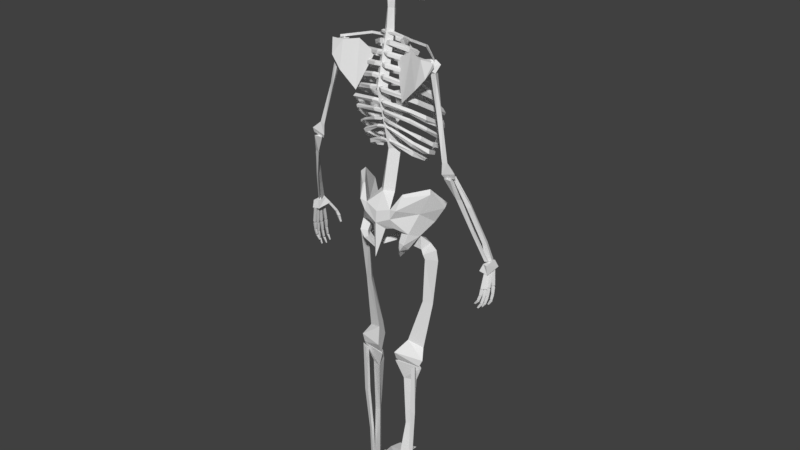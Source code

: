 # Source: SkeletonRide.blend  (saved by Blender 2.78.0; exported with 4.5.12 LTS)
import bpy
from mathutils import Matrix  # noqa: F401  (used for matrix-valued properties, if any)

bpy.ops.wm.read_factory_settings(use_empty=True)
scene = bpy.context.scene
scene.name = 'Scene'

# ---- collections
col_collection_1 = bpy.data.collections.new('Collection 1'); scene.collection.children.link(col_collection_1)

# ---- materials (node trees are filled in below, after node groups)
mat_skeleton = bpy.data.materials.new('Skeleton')
mat_skeleton.alpha_threshold = 0.0
mat_skeleton.use_transparent_shadow = False
mat_skeleton.roughness = 0.5
mat_skeleton.specular_intensity = 0.0
mat_hat = bpy.data.materials.new('Hat')
mat_hat.alpha_threshold = 0.0
mat_hat.use_transparent_shadow = False
mat_hat.diffuse_color = (0.3588, 0.125, 0.0294, 1.0)
mat_hat.roughness = 0.5
mat_hat.specular_intensity = 0.0

# ---- material node trees

# ---- world
world_world = bpy.data.worlds.new('World'); scene.world = world_world
world_world.color = (0.05088, 0.05088, 0.05088)
world_world.use_sun_shadow = False
world_world.sun_shadow_jitter_overblur = 0.0
world_world.cycles.sampling_method = 'MANUAL'

# ---- meshes
me_cube_002 = bpy.data.meshes.new('Cube.002')
me_cube_002.from_pydata([(-1.695e-07, -0.5203, 5.01), (-1.695e-07, -0.5203, 5.039), (1.955e-07, 0.4676, 5.01), (1.955e-07, 0.4676, 5.039), (0.4278, 0.2206, 4.948), (0.4278, 0.2206, 4.977), (0.4278, -0.2733, 4.948), (0.4278, -0.2733, 4.977), (0.1875, 0.1022, 5.001), (6.671e-08, 0.2047, 5.02), (0.1942, -0.1289, 4.999), (-7.539e-08, -0.2314, 5.017), (0.1451, 0.07047, 5.173), (4.601e-08, 0.1412, 5.231), (0.1518, -0.0971, 5.17), (-5.468e-08, -0.1678, 5.228), (6.931e-08, 0.2127, 4.992), (0.1748, 0.1052, 4.966), (0.1748, -0.1099, 4.966), (-7.085e-08, -0.2174, 4.992), (3.873e-08, 0.1189, 5.054), (0.1603, 0.03979, 5.034), (0.1603, -0.1184, 5.034), (-6.433e-08, -0.1974, 5.054), (0.003378, -0.2667, 4.572), (0.001323, -0.2685, 4.544), (0.004864, -0.2636, 4.572), (0.002663, -0.2602, 4.546), (0.02893, -0.2556, 4.571), (0.02717, -0.2546, 4.544), (0.02867, -0.2526, 4.575), (0.02361, -0.2498, 4.545), (0.032, -0.2521, 4.545), (0.0324, -0.2525, 4.572), (0.02843, -0.2493, 4.545), (0.03051, -0.2524, 4.575), (0.05528, -0.2305, 4.548), (0.05154, -0.2384, 4.572), (0.05367, -0.225, 4.548), (0.0508, -0.2325, 4.576), (0.07197, -0.2045, 4.55), (0.07333, -0.2056, 4.579), (0.07353, -0.2074, 4.55), (0.07324, -0.2083, 4.575), (0.0553, -0.2243, 4.548), (0.05246, -0.2295, 4.576), (0.06023, -0.2264, 4.546), (0.05973, -0.2291, 4.573), (0.07945, -0.1752, 4.555), (0.07915, -0.1756, 4.581), (0.08183, -0.1775, 4.555), (0.08267, -0.1787, 4.577), (0.06876, -0.2003, 4.551), (0.06887, -0.2026, 4.58), (0.07487, -0.1997, 4.551), (0.07455, -0.201, 4.577), (0.09007, -0.1477, 4.559), (0.08978, -0.1481, 4.585), (0.09169, -0.1509, 4.558), (0.09057, -0.1519, 4.58), (0.07938, -0.1728, 4.554), (0.08017, -0.1749, 4.581), (0.08455, -0.1715, 4.556), (0.08486, -0.1739, 4.578), (0.002514, -0.2804, 4.582), (0.0006268, -0.2882, 4.609), (0.003878, -0.2774, 4.583), (0.001857, -0.2798, 4.609), (0.02598, -0.27, 4.586), (0.02437, -0.2747, 4.612), (0.02574, -0.2661, 4.582), (0.02109, -0.2698, 4.612), (0.0288, -0.272, 4.611), (0.02917, -0.2666, 4.585), (0.02552, -0.2692, 4.612), (0.02743, -0.2658, 4.582), (0.05018, -0.2503, 4.613), (0.04674, -0.2529, 4.588), (0.0487, -0.2449, 4.614), (0.04606, -0.2463, 4.586), (0.0655, -0.2245, 4.617), (0.06675, -0.2194, 4.589), (0.06694, -0.2274, 4.617), (0.06667, -0.2227, 4.591), (0.0502, -0.2443, 4.615), (0.04758, -0.2432, 4.586), (0.05473, -0.2466, 4.616), (0.05426, -0.2435, 4.589), (0.07238, -0.1949, 4.619), (0.0721, -0.1896, 4.593), (0.07456, -0.1972, 4.618), (0.07533, -0.1935, 4.596), (0.06256, -0.2203, 4.617), (0.06266, -0.2161, 4.588), (0.06817, -0.2196, 4.617), (0.06787, -0.2153, 4.591), (0.08213, -0.1672, 4.621), (0.08186, -0.1619, 4.595), (0.08361, -0.1705, 4.621), (0.08258, -0.1667, 4.599), (0.07231, -0.1926, 4.619), (0.07303, -0.1888, 4.593), (0.07706, -0.191, 4.618), (0.07735, -0.1885, 4.596), (0.1449, -0.1011, 0.003004), (0.1648, -0.0832, 0.03873), (0.1551, 0.2471, -0.007803), (0.1373, 0.1704, 0.09769), (0.3086, -0.1019, 0.008486), (0.2066, -0.1066, 0.0388), (0.2475, 0.2273, -0.001544), (0.2195, 0.1576, 0.107), (0.1622, 0.2075, 0.1042), (0.2053, 0.1966, 0.1024), (0.187, 0.09168, -0.001768), (0.1672, 0.05934, 0.08359), (0.1508, 0.07666, 0.05311), (0.2113, 0.08731, 0.09762), (0.2493, 0.04719, 0.06357), (0.2473, 0.0839, 0.00662), (0.1406, 0.1195, -0.005378), (0.1116, 0.1526, 0.1002), (0.2346, 0.1498, 0.1197), (0.1853, 0.08655, 0.09536), (0.1263, 0.1532, 0.1851), (0.2144, 0.1369, 0.1871), (0.168, 0.07653, 0.1817), (0.1218, 0.1528, 0.06004), (0.1287, 0.1998, 0.05475), (0.1508, 0.2234, 0.05688), (0.2503, 0.1774, 0.05471), (0.2114, 0.244, 0.06361), (0.2495, 0.1211, 0.06203), (0.1414, -0.125, 0.03512), (0.2616, -0.1217, 0.09515), (0.134, 0.07653, 0.08085), (0.1846, 0.06196, 0.1764), (0.2852, -0.1093, 0.02897), (0.2446, 0.05193, 0.09193), (0.1389, -0.2461, 0.002588), (0.161, -0.2581, 0.0471), (0.1454, -0.1328, 0.01669), (0.1684, -0.16, 0.05962), (0.3205, -0.2315, -0.003842), (0.2955, -0.2461, 0.03779), (0.2992, -0.1068, 0.002059), (0.2545, -0.1367, 0.0834), (0.1428, -0.4437, -0.0127), (0.1628, -0.4061, 0.01547), (0.2995, -0.3693, -0.01009), (0.2865, -0.3729, 0.01181), (0.3189, 0.07272, 1.376), (0.07369, 0.1242, 1.384), (0.1897, -0.009829, 1.386), (0.2435, 0.04598, 1.206), (0.1398, 0.08858, 1.21), (0.1806, -0.02232, 1.213), (0.2255, 0.05007, 0.7177), (0.1494, 0.07286, 0.7244), (0.1886, 0.01353, 0.7223), (0.1945, 0.09832, 0.2762), (0.1073, 0.1297, 0.2792), (0.1641, 0.04808, 0.2799), (0.2119, 0.101, 0.1948), (0.1119, 0.1434, 0.1914), (0.1588, 0.06919, 0.1929), (0.2911, 0.1262, 1.411), (0.2687, 0.08081, 1.353), (0.2582, 0.134, 1.379), (0.288, 0.1168, 0.9155), (0.2469, 0.09459, 0.9119), (0.2453, 0.1274, 0.911), (0.2518, 0.09997, 0.4854), (0.2204, 0.0809, 0.4781), (0.2192, 0.1113, 0.4845), (0.2562, 0.08059, 0.1319), (0.2248, 0.05945, 0.1245), (0.2236, 0.09313, 0.1309), (0.1595, 0.007685, 2.578), (0.2937, -0.07343, 2.521), (0.2602, 0.01337, 2.486), (0.3283, -0.02707, 2.552), (0.1683, 0.02175, 2.498), (0.2589, 0.02149, 2.614), (0.2222, -0.08987, 2.545), (0.3988, -0.008327, 2.518), (0.2837, 0.02264, 2.447), (0.3247, -0.07029, 2.483), (0.4173, -0.009012, 2.425), (0.3024, 0.01926, 2.41), (0.3635, -0.05337, 2.42), (0.3652, -0.01453, 1.992), (0.282, 0.0157, 2.004), (0.3376, -0.06196, 1.992), (0.2947, 0.01577, 1.547), (0.1616, 0.05928, 1.595), (0.215, -0.05249, 1.582), (0.3372, 0.08186, 1.464), (0.08921, 0.1582, 1.486), (0.1819, -0.04048, 1.474), (0.3068, 0.09034, 1.399), (0.08459, 0.1241, 1.404), (0.1919, 0.03625, 1.405), (0.8561, -0.1041, 2.524), (0.8886, -0.0776, 2.572), (0.8623, 0.04016, 2.514), (0.886, 0.02293, 2.578), (0.9377, -0.1121, 2.516), (0.9196, -0.08437, 2.583), (0.9377, 0.0377, 2.5), (0.923, 0.0377, 2.578), (0.8286, -0.1613, 2.437), (0.8623, -0.1113, 2.519), (0.8241, -0.1329, 2.434), (0.8591, -0.08563, 2.514), (0.8515, -0.1445, 2.44), (0.8875, -0.1035, 2.51), (0.8284, -0.1621, 2.434), (0.8047, -0.1706, 2.391), (0.8104, -0.1424, 2.391), (0.8231, -0.1353, 2.431), (0.8364, -0.1544, 2.388), (0.8467, -0.1483, 2.423), (0.8072, -0.1692, 2.387), (0.7884, -0.1671, 2.332), (0.7926, -0.1507, 2.333), (0.8036, -0.1432, 2.385), (0.8172, -0.1588, 2.348), (0.8307, -0.1561, 2.377), (0.9073, -0.1047, 2.346), (0.9095, -0.08408, 2.514), (0.9028, -0.07633, 2.344), (0.9063, -0.05838, 2.509), (0.9303, -0.08793, 2.349), (0.9347, -0.07261, 2.508), (0.9044, -0.1043, 2.268), (0.9048, -0.1058, 2.339), (0.9004, -0.08232, 2.267), (0.9016, -0.07763, 2.338), (0.9218, -0.09129, 2.264), (0.93, -0.08939, 2.334), (0.8931, -0.1026, 2.208), (0.9022, -0.1037, 2.264), (0.8895, -0.0828, 2.208), (0.8997, -0.08144, 2.263), (0.9081, -0.09091, 2.202), (0.9221, -0.09074, 2.26), (0.8665, -0.09838, 2.153), (0.8889, -0.1037, 2.2), (0.8643, -0.08657, 2.153), (0.8863, -0.08196, 2.199), (0.8753, -0.0914, 2.149), (0.9088, -0.09177, 2.196), (0.9041, -0.04637, 2.351), (0.9095, -0.0479, 2.511), (0.8994, -0.018, 2.349), (0.9063, -0.0222, 2.506), (0.9272, -0.02959, 2.352), (0.9347, -0.03643, 2.505), (0.895, -0.0439, 2.264), (0.9011, -0.04746, 2.344), (0.8909, -0.02193, 2.263), (0.8978, -0.01929, 2.343), (0.912, -0.03091, 2.259), (0.9259, -0.03106, 2.337), (0.8796, -0.03976, 2.207), (0.8925, -0.04332, 2.26), (0.876, -0.01991, 2.208), (0.8899, -0.02106, 2.259), (0.8941, -0.02785, 2.2), (0.9121, -0.03036, 2.254), (0.8491, -0.03411, 2.155), (0.8748, -0.04061, 2.2), (0.847, -0.0223, 2.155), (0.8722, -0.01883, 2.199), (0.8577, -0.02702, 2.15), (0.8944, -0.02858, 2.194), (0.9047, -0.0008596, 2.358), (0.9095, -0.01691, 2.507), (0.9002, 0.02763, 2.358), (0.9063, 0.008796, 2.502), (0.9279, 0.01563, 2.361), (0.9347, -0.005432, 2.502), (0.8959, 0.006235, 2.281), (0.9016, -0.001339, 2.351), (0.892, 0.02818, 2.282), (0.8985, 0.02684, 2.353), (0.913, 0.01953, 2.276), (0.9265, 0.01543, 2.346), (0.8802, 0.01295, 2.222), (0.8934, 0.007179, 2.277), (0.8766, 0.03276, 2.224), (0.8909, 0.02945, 2.278), (0.8946, 0.02522, 2.216), (0.913, 0.02043, 2.272), (0.8495, 0.02187, 2.17), (0.8753, 0.01259, 2.214), (0.8473, 0.03366, 2.171), (0.8728, 0.03439, 2.215), (0.858, 0.02923, 2.165), (0.8949, 0.02482, 2.21), (0.9017, 0.03693, 2.374), (0.9095, 0.01632, 2.504), (0.8972, 0.06537, 2.376), (0.9063, 0.04202, 2.499), (0.9249, 0.05325, 2.377), (0.9347, 0.0278, 2.498), (0.8918, 0.04667, 2.315), (0.8985, 0.03685, 2.368), (0.8879, 0.0685, 2.318), (0.8954, 0.0649, 2.371), (0.9088, 0.06019, 2.311), (0.9233, 0.05391, 2.363), (0.8752, 0.05114, 2.269), (0.8892, 0.04785, 2.311), (0.8717, 0.07098, 2.271), (0.8868, 0.07002, 2.313), (0.8896, 0.06324, 2.262), (0.9088, 0.06134, 2.307), (0.8437, 0.0557, 2.224), (0.8702, 0.05059, 2.262), (0.8416, 0.06751, 2.225), (0.8677, 0.0724, 2.262), (0.8522, 0.06294, 2.219), (0.8898, 0.06271, 2.256), (0.7978, 0.07788, 3.076), (0.7031, 0.1631, 3.324), (0.7832, 0.1216, 3.064), (0.682, 0.1789, 3.316), (0.8811, -0.03152, 2.748), (0.8619, 0.01224, 2.741), (0.8135, 0.1039, 3.077), (0.7016, 0.1753, 3.316), (0.8936, -0.005538, 2.738), (0.9094, -0.08017, 2.583), (0.8804, -0.01433, 2.578), (0.9199, -0.04471, 2.587), (0.737, 0.1361, 3.131), (0.6795, 0.1736, 3.304), (0.7167, 0.1675, 3.133), (0.6271, 0.2142, 3.301), (0.82, 0.06908, 2.874), (0.8046, 0.0966, 2.869), (0.7587, 0.1559, 3.137), (0.6972, 0.2274, 3.306), (0.83, 0.08542, 2.868), (0.9013, -0.01974, 2.595), (0.8844, 0.007644, 2.592), (0.9058, -0.005251, 2.591), (0.4624, 0.0947, 4.075), (0.4086, 0.1018, 4.108), (0.4452, 0.1581, 4.073), (0.4454, 0.1939, 4.127), (0.502, 0.1095, 4.142), (0.4891, 0.1578, 4.081), (0.4166, 0.1035, 4.151), (0.4275, 0.1372, 4.17), (0.4521, 0.1035, 4.168), (0.5253, 0.1768, 3.758), (0.5418, 0.1486, 3.742), (0.5605, 0.1615, 3.767), (0.6034, 0.207, 3.417), (0.6276, 0.1723, 3.414), (0.648, 0.2011, 3.431), (0.6046, 0.2113, 3.325), (0.6612, 0.153, 3.36), (0.7273, 0.2135, 3.363), (0.6276, 0.1959, 3.292), (0.6772, 0.1445, 3.329), (0.7265, 0.1993, 3.319), (0.02924, -0.1003, 4.197), (0.02071, -0.07888, 4.184), (0.02071, -0.07888, 4.206), (0.2669, -0.03307, 4.206), (0.2664, -0.01161, 4.196), (0.2664, -0.01161, 4.217), (0.464, 0.1406, 4.185), (0.464, 0.1406, 4.164), (0.4493, 0.1191, 4.179), (0.2312, 0.2302, 3.811), (0.1111, 0.1373, 4.112), (0.3737, 0.2533, 3.949), (0.2547, 0.1516, 4.201), (0.4607, 0.2425, 4.051), (0.3826, 0.1995, 4.178), (0.4957, 0.1935, 4.172), (0.1327, 0.1259, 4.101), (0.2429, 0.2151, 3.834), (0.3564, 0.2237, 3.954), (0.2615, 0.1463, 4.176), (0.3642, 0.1711, 4.167), (0.4319, 0.217, 4.049), (0.4591, 0.1781, 4.166), (0.4084, 0.07898, 4.132), (0.3955, 0.1158, 4.085), (0.4115, 0.09904, 4.163), (0.4923, 0.1776, 4.136), (0.0534, 0.1, 4.3), (0.06157, 0.1189, 4.296), (0.05724, 0.1165, 4.278), (0.1025, 0.05401, 4.269), (0.1146, 0.06941, 4.262), (0.1064, 0.07595, 4.249), (0.09754, -0.01868, 4.233), (0.1144, -0.003364, 4.222), (0.1014, -0.001881, 4.2), (0.04388, -0.091, 4.168), (0.02472, -0.08787, 4.151), (0.02084, -0.08564, 4.191), (0.04829, 0.1303, 4.24), (0.0473, 0.1511, 4.243), (0.04967, 0.1538, 4.207), (0.1431, 0.05173, 4.197), (0.1728, 0.0648, 4.185), (0.1619, 0.07034, 4.154), (0.171, -0.0243, 4.154), (0.206, -0.01211, 4.146), (0.1897, -0.01093, 4.112), (0.05038, -0.1219, 4.079), (0.03674, -0.1303, 4.047), (0.03516, -0.1041, 4.111), (0.05355, 0.1619, 4.161), (0.04939, 0.184, 4.153), (0.05494, 0.1854, 4.128), (0.2326, 0.0719, 4.12), (0.2623, 0.08497, 4.108), (0.2515, 0.09051, 4.077), (0.2433, -0.05552, 4.054), (0.2782, -0.04333, 4.046), (0.2619, -0.04215, 4.012), (0.05749, -0.1818, 3.969), (0.04699, -0.1903, 3.938), (0.04541, -0.1641, 4.002), (0.05355, 0.1916, 4.078), (0.04737, 0.2123, 4.071), (0.05494, 0.2152, 4.046), (0.2957, 0.08405, 4.027), (0.3254, 0.09711, 4.015), (0.3146, 0.1027, 3.984), (0.2826, -0.04383, 3.963), (0.3115, -0.03165, 3.951), (0.3081, -0.03047, 3.906), (0.05367, -0.2199, 3.862), (0.0398, -0.2284, 3.83), (0.05017, -0.2022, 3.895), (0.05355, 0.2143, 3.994), (0.05655, 0.2398, 3.987), (0.05494, 0.2378, 3.962), (0.2957, 0.11, 3.923), (0.3254, 0.1231, 3.912), (0.3146, 0.1286, 3.88), (0.3256, -0.02317, 3.86), (0.3528, -0.01677, 3.819), (0.3462, -0.006825, 3.796), (0.04427, -0.2523, 3.777), (0.02799, -0.2608, 3.745), (0.02641, -0.2346, 3.809), (0.213, -0.1521, 3.852), (0.2008, -0.1533, 3.907), (0.2132, -0.166, 3.878), (0.2284, -0.1538, 3.739), (0.2177, -0.1535, 3.807), (0.2332, -0.1601, 3.774), (0.05714, 0.2661, 3.898), (0.05355, 0.2381, 3.904), (0.05494, 0.2616, 3.871), (0.3017, 0.1382, 3.834), (0.3273, 0.1495, 3.825), (0.318, 0.1542, 3.798), (0.3038, -0.1943, 3.655), (0.33, -0.1857, 3.634), (0.3212, -0.1849, 3.611), (0.04808, -0.2586, 3.713), (0.0308, -0.267, 3.704), (0.0312, -0.2409, 3.738), (0.1639, -0.2531, 3.652), (0.18, -0.2487, 3.686), (0.1727, -0.2594, 3.67), (0.3763, -0.01055, 3.698), (0.3839, -0.02259, 3.718), (0.2354, -0.2244, 3.672), (0.3581, -0.03196, 3.734), (0.2225, -0.2261, 3.629), (0.2317, -0.2317, 3.656), (0.1704, -0.3013, 3.583), (0.164, -0.2804, 3.594), (0.2394, -0.2596, 3.517), (0.1403, -0.293, 3.545), (0.1385, -0.2764, 3.518), (0.1685, -0.2758, 3.488), (0.03896, -0.2752, 3.686), (0.03684, -0.2602, 3.693), (0.02963, -0.2759, 3.681), (0.232, -0.2741, 3.547), (0.2359, -0.2755, 3.516), (0.2005, -0.2519, 3.412), (0.2162, -0.2591, 3.429), (0.2237, -0.2522, 3.56), (0.2315, -0.2335, 3.439), (0.3107, -0.1862, 3.565), (0.3146, -0.1965, 3.534), (0.3192, -0.193, 3.506), (0.3518, -0.09579, 3.591), (0.3718, -0.09507, 3.565), (0.3784, -0.0854, 3.544), (0.2941, -0.1764, 3.428), (0.2951, -0.1934, 3.458), (0.3024, -0.1954, 3.439), (0.3529, 0.08635, 3.698), (0.3664, 0.1049, 3.672), (0.3469, 0.09859, 3.647), (0.2825, 0.1768, 3.758), (0.2836, 0.2039, 3.742), (0.2684, 0.1932, 3.726), (0.04981, 0.2194, 3.792), (0.05232, 0.2499, 3.781), (0.05316, 0.2328, 3.75), (0.3689, -0.05014, 3.469), (0.3709, -0.06595, 3.499), (0.3948, -0.0548, 3.491), (0.3451, 0.08572, 3.567), (0.3461, 0.06864, 3.596), (0.3569, 0.08456, 3.579), (0.2607, 0.1867, 3.647), (0.2616, 0.1696, 3.676), (0.2688, 0.1836, 3.667), (0.04769, 0.2196, 3.678), (0.04865, 0.2025, 3.707), (0.05448, 0.2296, 3.705), (0.2461, -0.2037, 3.367), (0.2591, -0.1717, 3.366), (0.2128, -0.2002, 3.334), (0.3494, -0.1001, 3.383), (0.3312, -0.1145, 3.403), (0.3451, -0.01836, 3.439), (0.3436, -0.08811, 3.371), (0.3316, -0.02318, 3.442), (0.3462, 0.000729, 3.416), (0.3112, 0.09057, 3.5), (0.2939, 0.07389, 3.512), (0.3002, 0.09975, 3.487), (0.2291, 0.1321, 3.552), (0.2217, 0.1254, 3.551), (0.2258, 0.1425, 3.537), (0.07354, 0.1982, 3.621), (0.0629, 0.1727, 3.615), (0.06885, 0.1973, 3.596), (0.3022, -0.09098, 3.303), (0.2955, -0.09726, 3.336), (0.2492, -0.08958, 3.295), (0.34, 0.03088, 3.36), (0.3287, 0.01237, 3.39), (0.2928, 0.03225, 3.348), (0.2531, 0.1215, 3.446), (0.2465, 0.1005, 3.459), (0.2317, 0.119, 3.421), (0.07247, 0.1732, 3.534), (0.06811, 0.1527, 3.546), (0.06727, 0.1648, 3.521), (0.07756, 0.1045, 3.419), (0.06788, 0.131, 3.413), (0.07593, 0.1208, 3.388), (0.196, 0.06471, 3.368), (0.2257, 0.07778, 3.356), (0.2149, 0.08332, 3.325), (0.2421, -0.02837, 3.303), (0.277, -0.01122, 3.288), (0.2607, -0.01583, 3.266), (0.2498, -0.08506, 3.259), (0.2335, -0.09598, 3.239), (0.232, -0.1029, 3.259), (0.003083, 0.1101, 4.301), (0.01255, 0.1299, 4.298), (0.006927, 0.1301, 4.282), (0.004919, 0.1286, 4.237), (0.01699, 0.1484, 4.238), (0.006301, 0.1522, 4.204), (0.01065, 0.1689, 4.122), (0.008226, 0.1545, 4.161), (0.01111, 0.1803, 4.152), (0.01061, 0.1752, 4.075), (0.007631, 0.1918, 4.073), (0.004558, 0.1955, 4.043), (0.006841, 0.19, 3.984), (0.01281, 0.2184, 3.976), (0.008223, 0.2136, 3.952), (0.01481, 0.2441, 3.894), (0.01655, 0.2142, 3.897), (0.01793, 0.2377, 3.865), (0.01479, 0.1924, 3.78), (0.01729, 0.2229, 3.769), (0.006438, 0.1988, 3.74), (0.007681, 0.1901, 3.667), (0.008639, 0.173, 3.697), (0.01447, 0.2001, 3.695), (0.01582, 0.1834, 3.624), (0.006342, 0.1607, 3.619), (0.01164, 0.1825, 3.602), (0.01537, 0.1614, 3.54), (0.009551, 0.1479, 3.554), (0.007279, 0.1501, 3.525), (0.01078, 0.1169, 3.424), (0.02413, 0.1308, 3.417), (0.007306, 0.1137, 3.393), (0.0358, -0.2742, 3.687), (0.0338, -0.09381, 4.193), (0.04258, -0.2646, 3.689), (0.0338, -0.06682, 4.177), (0.0, -0.2516, 3.678), (0.0, -0.06765, 4.201), (0.0, -0.2843, 3.682), (0.0, -0.09795, 4.194), (0.05794, -0.1787, 3.937), (0.05346, -0.2071, 3.94), (0.0, -0.2173, 3.941), (0.0, -0.1648, 3.94), (0.0, -0.2868, 3.578), (0.1951, 0.1785, 3.021), (0.1211, 0.2459, 2.889), (0.1607, 0.1363, 2.676), (0.2331, 0.0797, 2.828), (0.3836, -0.1608, 2.883), (0.3387, 0.007062, 3.05), (0.1376, 0.2188, 2.719), (0.4044, -0.1018, 2.863), (0.1848, 0.2511, 2.899), (0.2165, 0.1857, 3.003), (0.1317, 0.2581, 2.813), (0.3644, 0.0389, 3.019), (0.2386, 0.1578, 2.673), (0.0, 0.09678, 2.815), (0.0, 0.1978, 2.692), (0.0, 0.2697, 2.853), (0.0, 0.01998, 4.457), (0.0, 0.04445, 4.641), (0.03408, 0.07797, 4.472), (0.04808, 0.0832, 4.615), (0.0, 0.1138, 4.48), (0.0, 0.1188, 4.617), (0.05969, 0.1895, 3.892), (0.0, 0.1305, 3.872), (0.0, 0.2448, 3.868), (0.06242, 0.0358, 3.342), (0.0, -0.05443, 3.327), (0.0, 0.1136, 3.341), (0.06812, 0.1195, 2.991), (0.0, 0.03795, 2.944), (0.0, 0.1841, 3.004), (0.0, 0.2794, 2.751), (0.06205, 0.2312, 2.698), (0.0, 0.2837, 2.441), (0.2875, 0.07639, 2.839), (0.2725, -0.08758, 2.757), (0.3256, -0.07712, 2.726), (0.2297, 0.2068, 2.588), (0.1655, 0.1853, 2.591), (0.2147, -0.06975, 2.679), (0.2669, -0.07089, 2.674), (0.2692, 0.0535, 2.623), (0.2053, 0.04365, 2.627), (0.04195, -0.1028, 2.532), (0.07059, -0.1432, 2.553), (0.0, -0.1079, 2.572), (0.0, -0.1666, 2.565), (0.1892, 0.2067, 2.526), (0.1601, 0.1852, 2.537), (0.2197, 0.1334, 2.522), (0.1946, 0.1235, 2.547), (0.1378, 0.1348, 2.426), (0.119, 0.1298, 2.441), (0.1574, 0.09934, 2.458), (0.1413, 0.106, 2.474), (0.05205, -0.03184, 2.452), (0.03325, -0.02055, 2.463), (0.07168, -0.01828, 2.498), (0.05553, -0.0009899, 2.498), (0.01677, -0.1131, 2.509), (0.0, -0.105, 2.498), (0.0, -0.08546, 2.533), (0.0, -0.1445, 2.534), (0.09907, 0.1403, 4.999), (0.1114, 0.2314, 4.853), (0.07188, -0.1776, 4.951), (0.0, 0.1426, 5.035), (0.0, -0.1923, 4.983), (0.0, 0.2622, 4.93), (0.0, -0.2564, 4.893), (0.1455, -0.1818, 4.808), (0.1034, 0.2178, 4.73), (0.0, -0.2602, 4.797), (0.0, 0.2924, 4.79), (0.09648, -0.2047, 4.747), (0.1865, 0.04872, 4.713), (0.0, -0.2882, 4.675), (0.0, 0.2302, 4.662), (0.07699, 0.0337, 5.056), (0.1613, 0.07241, 4.994), (0.0, -0.05599, 5.064), (0.1684, 0.1348, 4.804), (0.1967, -0.0199, 4.731), (0.0, 0.1487, 4.629), (0.0, -0.2795, 4.538), (0.0, -0.2552, 4.45), (0.0, -0.2408, 4.469), (0.1124, -0.1656, 4.551), (0.1142, -0.1301, 4.506), (0.07768, -0.1654, 4.561), (0.07266, -0.2324, 4.468), (0.047, -0.2285, 4.551), (0.06391, -0.2383, 4.542), (0.1021, -0.07963, 4.583), (0.1286, -0.04171, 4.575), (0.1261, -0.09149, 4.521), (0.1348, -0.1247, 4.582), (0.1282, -0.008585, 4.713), (0.153, -0.02908, 4.601), (0.1588, -0.05726, 4.685), (0.1329, -0.1344, 4.693), (0.0, -0.04245, 4.701), (0.0858, -0.04753, 5.035), (0.1476, -0.06158, 4.963), (0.1398, -0.1773, 4.76), (0.1025, -0.1172, 4.686), (0.0, -0.2941, 4.61), (0.07699, -0.2388, 4.691), (0.0, -0.1681, 4.616), (0.08867, -0.1666, 4.622), (0.08633, -0.1201, 4.641), (0.1223, 0.1116, 4.656), (0.0, 0.04029, 4.647), (0.2175, -0.01465, 4.841), (0.02855, -0.2533, 4.79), (0.05513, -0.1505, 4.813), (0.09717, -0.2367, 4.834), (0.05407, -0.2545, 4.847), (0.05276, 0.1828, 4.657), (0.05646, -0.2212, 4.484), (0.0, -0.2699, 4.549), (0.102, -0.1185, 4.522), (0.1356, -0.02286, 4.616), (0.1288, -0.07374, 4.686), (0.03911, -0.2626, 4.699), (0.1097, -0.1349, 4.777), (0.122, -0.1408, 4.802), (0.05927, -0.2478, 4.614), (0.0, -0.2045, 4.692), (0.0, 0.1278, 4.331), (0.0, 0.03356, 4.295), (0.04523, 0.09292, 4.313)], [], [(2, 3, 5, 4), (4, 5, 7, 6), (6, 7, 1, 0), (6, 0, 19, 18), (1, 7, 10, 11), (10, 8, 12, 14), (5, 3, 9, 8), (7, 5, 8, 10), (13, 15, 14, 12), (11, 10, 14, 15), (8, 9, 13, 12), (18, 19, 23, 22), (2, 4, 17, 16), (4, 6, 18, 17), (23, 20, 21, 22), (16, 17, 21, 20), (17, 18, 22, 21), (25, 24, 26), (26, 30, 31), (30, 28, 29), (30, 26, 24), (31, 29, 25), (25, 26, 27), (26, 31, 27), (30, 29, 31), (28, 24, 25), (30, 24, 28), (31, 25, 27), (34, 35, 38), (32, 38, 36), (33, 39, 35), (35, 39, 38), (33, 34, 32), (37, 32, 36), (38, 37, 36), (32, 34, 38), (33, 37, 39), (33, 35, 34), (37, 33, 32), (38, 39, 37), (29, 28, 25), (42, 43, 46), (40, 46, 44), (41, 47, 43), (43, 47, 46), (41, 42, 40), (45, 40, 44), (46, 45, 44), (40, 42, 46), (41, 45, 47), (41, 43, 42), (45, 41, 40), (46, 47, 45), (50, 51, 54), (48, 54, 52), (49, 55, 51), (51, 55, 54), (49, 50, 48), (53, 48, 52), (54, 53, 52), (48, 50, 54), (49, 53, 55), (49, 51, 50), (53, 49, 48), (54, 55, 53), (58, 59, 62), (56, 62, 60), (57, 63, 59), (59, 63, 62), (57, 58, 56), (61, 56, 60), (62, 61, 60), (56, 58, 62), (57, 61, 63), (57, 59, 58), (61, 57, 56), (62, 63, 61), (65, 66, 64), (66, 71, 70), (70, 69, 68), (70, 64, 66), (71, 65, 69), (65, 67, 66), (66, 67, 71), (70, 71, 69), (68, 65, 64), (70, 68, 64), (71, 67, 65), (74, 78, 75), (72, 76, 78), (73, 75, 79), (75, 78, 79), (73, 72, 74), (77, 76, 72), (78, 76, 77), (72, 78, 74), (73, 79, 77), (73, 74, 75), (77, 72, 73), (78, 77, 79), (69, 65, 68), (82, 86, 83), (80, 84, 86), (81, 83, 87), (83, 86, 87), (81, 80, 82), (85, 84, 80), (86, 84, 85), (80, 86, 82), (81, 87, 85), (81, 82, 83), (85, 80, 81), (86, 85, 87), (90, 94, 91), (88, 92, 94), (89, 91, 95), (91, 94, 95), (89, 88, 90), (93, 92, 88), (94, 92, 93), (88, 94, 90), (89, 95, 93), (89, 90, 91), (93, 88, 89), (94, 93, 95), (98, 102, 99), (96, 100, 102), (97, 99, 103), (99, 102, 103), (97, 96, 98), (101, 100, 96), (102, 100, 101), (96, 102, 98), (97, 103, 101), (97, 98, 99), (101, 96, 97), (102, 101, 103), (116, 120, 104), (111, 132, 130), (109, 104, 108), (114, 120, 110), (107, 117, 111), (105, 116, 104), (131, 110, 106), (111, 117, 118), (109, 105, 104), (110, 119, 114), (106, 129, 131), (107, 111, 112), (112, 128, 107), (111, 113, 112), (130, 113, 111), (111, 118, 132), (119, 118, 108), (116, 115, 107), (114, 108, 104), (120, 128, 106), (120, 114, 104), (115, 105, 109), (118, 109, 108), (117, 115, 109), (106, 110, 120), (107, 115, 117), (105, 115, 116), (114, 119, 108), (120, 116, 127), (118, 117, 109), (121, 122, 123), (124, 126, 125), (123, 125, 126), (121, 126, 124), (121, 125, 122), (123, 122, 125), (121, 123, 126), (121, 124, 125), (112, 129, 128), (131, 112, 113), (131, 130, 110), (127, 116, 107), (130, 119, 110), (132, 118, 119), (128, 129, 106), (128, 127, 107), (130, 131, 113), (120, 127, 128), (131, 129, 112), (130, 132, 119), (133, 136, 135), (135, 136, 138), (138, 134, 137), (134, 133, 137), (138, 133, 135), (133, 134, 136), (138, 136, 134), (138, 137, 133), (139, 142, 141), (141, 146, 145), (146, 143, 145), (140, 147, 148), (141, 143, 139), (142, 144, 146), (150, 147, 149), (139, 149, 147), (140, 150, 144), (144, 149, 143), (139, 140, 142), (141, 142, 146), (146, 144, 143), (140, 139, 147), (141, 145, 143), (142, 140, 144), (150, 148, 147), (139, 143, 149), (140, 148, 150), (144, 150, 149), (152, 153, 151), (154, 159, 157), (153, 154, 151), (153, 155, 156), (151, 155, 152), (157, 162, 160), (155, 159, 156), (154, 158, 155), (160, 165, 163), (158, 162, 159), (158, 160, 161), (164, 163, 165), (161, 165, 162), (161, 163, 164), (154, 156, 159), (153, 156, 154), (153, 152, 155), (151, 154, 155), (157, 159, 162), (155, 158, 159), (154, 157, 158), (160, 162, 165), (158, 161, 162), (158, 157, 160), (161, 164, 165), (161, 160, 163), (166, 168, 167), (171, 172, 174), (168, 169, 171), (167, 169, 166), (167, 171, 170), (172, 177, 174), (170, 172, 169), (170, 174, 173), (175, 176, 177), (173, 175, 172), (173, 177, 176), (183, 180, 182), (182, 179, 184), (183, 178, 184), (181, 184, 179), (183, 181, 180), (181, 187, 185), (182, 180, 179), (181, 183, 184), (182, 184, 178), (178, 183, 182), (187, 188, 185), (180, 187, 179), (181, 186, 180), (190, 191, 188), (186, 190, 187), (186, 188, 189), (181, 179, 187), (187, 190, 188), (180, 186, 187), (181, 185, 186), (186, 189, 190), (186, 185, 188), (191, 196, 194), (189, 193, 190), (189, 191, 192), (194, 199, 197), (192, 196, 193), (191, 195, 192), (201, 199, 198), (195, 199, 196), (195, 197, 198), (201, 200, 202), (199, 200, 197), (198, 200, 201), (190, 193, 191), (191, 193, 196), (189, 192, 193), (189, 188, 191), (194, 196, 199), (192, 195, 196), (191, 194, 195), (202, 199, 201), (195, 198, 199), (195, 194, 197), (198, 197, 200), (202, 200, 199), (204, 205, 203), (206, 209, 205), (210, 207, 209), (208, 203, 207), (209, 203, 205), (206, 208, 210), (204, 206, 205), (206, 210, 209), (210, 208, 207), (208, 204, 203), (209, 207, 203), (206, 204, 208), (211, 214, 213), (214, 215, 213), (219, 221, 218), (215, 212, 211), (213, 215, 211), (220, 221, 219), (211, 212, 214), (214, 216, 215), (218, 220, 219), (215, 216, 212), (221, 217, 218), (216, 214, 212), (218, 217, 220), (220, 222, 221), (221, 222, 217), (222, 220, 217), (225, 227, 224), (226, 227, 225), (224, 226, 225), (227, 223, 224), (224, 223, 226), (226, 228, 227), (227, 228, 223), (228, 226, 223), (229, 232, 231), (232, 233, 231), (233, 230, 229), (231, 233, 229), (229, 230, 232), (232, 234, 233), (233, 234, 230), (234, 232, 230), (235, 238, 237), (238, 239, 237), (239, 236, 235), (237, 239, 235), (235, 236, 238), (238, 240, 239), (239, 240, 236), (240, 238, 236), (241, 244, 243), (244, 245, 243), (245, 242, 241), (243, 245, 241), (241, 242, 244), (244, 246, 245), (245, 246, 242), (246, 244, 242), (247, 250, 249), (250, 251, 249), (251, 248, 247), (249, 251, 247), (247, 248, 250), (250, 252, 251), (251, 252, 248), (252, 250, 248), (253, 256, 255), (256, 257, 255), (257, 254, 253), (255, 257, 253), (253, 254, 256), (256, 258, 257), (257, 258, 254), (258, 256, 254), (259, 262, 261), (262, 263, 261), (263, 260, 259), (261, 263, 259), (259, 260, 262), (262, 264, 263), (263, 264, 260), (264, 262, 260), (265, 268, 267), (268, 269, 267), (269, 266, 265), (267, 269, 265), (265, 266, 268), (268, 270, 269), (269, 270, 266), (270, 268, 266), (271, 274, 273), (274, 275, 273), (275, 272, 271), (273, 275, 271), (271, 272, 274), (274, 276, 275), (275, 276, 272), (276, 274, 272), (277, 280, 279), (280, 281, 279), (281, 278, 277), (279, 281, 277), (277, 278, 280), (280, 282, 281), (281, 282, 278), (282, 280, 278), (283, 286, 285), (286, 287, 285), (287, 284, 283), (285, 287, 283), (283, 284, 286), (286, 288, 287), (287, 288, 284), (288, 286, 284), (289, 292, 291), (292, 293, 291), (293, 290, 289), (291, 293, 289), (289, 290, 292), (292, 294, 293), (293, 294, 290), (294, 292, 290), (295, 298, 297), (298, 299, 297), (299, 296, 295), (297, 299, 295), (295, 296, 298), (298, 300, 299), (299, 300, 296), (300, 298, 296), (301, 304, 303), (304, 305, 303), (305, 302, 301), (303, 305, 301), (301, 302, 304), (304, 306, 305), (305, 306, 302), (306, 304, 302), (307, 310, 309), (310, 311, 309), (311, 308, 307), (309, 311, 307), (307, 308, 310), (310, 312, 311), (311, 312, 308), (312, 310, 308), (313, 316, 315), (316, 317, 315), (317, 314, 313), (315, 317, 313), (313, 314, 316), (316, 318, 317), (317, 318, 314), (318, 316, 314), (319, 322, 321), (322, 323, 321), (323, 320, 319), (321, 323, 319), (319, 320, 322), (322, 324, 323), (323, 324, 320), (324, 322, 320), (326, 327, 325), (327, 332, 331), (332, 325, 331), (331, 330, 327), (330, 334, 329), (328, 326, 332), (326, 328, 327), (327, 328, 332), (332, 326, 325), (335, 336, 334), (331, 329, 333), (325, 330, 329), (330, 336, 335), (329, 336, 333), (331, 333, 330), (330, 335, 334), (331, 325, 329), (325, 327, 330), (330, 333, 336), (329, 334, 336), (338, 339, 337), (339, 344, 343), (344, 337, 343), (343, 342, 339), (342, 346, 341), (340, 338, 344), (338, 340, 339), (339, 340, 344), (344, 338, 337), (347, 348, 346), (343, 341, 345), (337, 342, 341), (342, 348, 347), (341, 348, 345), (343, 345, 342), (342, 347, 346), (343, 337, 341), (337, 339, 342), (342, 345, 348), (341, 346, 348), (350, 351, 349), (351, 352, 354), (354, 353, 349), (353, 355, 350), (350, 352, 351), (354, 352, 353), (353, 350, 349), (352, 355, 356), (356, 355, 357), (352, 357, 353), (360, 362, 363), (354, 358, 351), (349, 358, 359), (363, 365, 366), (360, 361, 358), (359, 361, 362), (360, 349, 359), (353, 357, 355), (352, 350, 355), (352, 356, 357), (360, 359, 362), (354, 360, 358), (349, 351, 358), (360, 363, 361), (359, 358, 361), (354, 349, 360), (366, 368, 369), (363, 364, 361), (362, 364, 365), (369, 368, 367), (366, 367, 364), (364, 368, 365), (363, 362, 365), (366, 365, 368), (363, 366, 364), (362, 361, 364), (366, 369, 367), (364, 367, 368), (370, 372, 371), (372, 374, 371), (374, 378, 373), (374, 370, 371), (375, 370, 373), (376, 378, 377), (375, 378, 376), (374, 376, 377), (372, 375, 374), (374, 377, 378), (374, 373, 370), (375, 372, 370), (375, 373, 378), (374, 375, 376), (379, 382, 381), (381, 384, 383), (379, 380, 382), (381, 382, 384), (383, 384, 385), (387, 388, 389), (394, 395, 393), (387, 389, 386), (391, 389, 388), (390, 395, 392), (383, 391, 388), (382, 380, 386), (380, 379, 387), (385, 396, 383), (382, 389, 390), (381, 388, 387), (384, 390, 392), (383, 388, 381), (382, 386, 389), (380, 387, 386), (383, 396, 391), (382, 390, 384), (381, 387, 379), (384, 392, 385), (389, 394, 393), (392, 394, 391), (390, 393, 395), (390, 389, 393), (389, 391, 394), (392, 395, 394), (392, 396, 385), (392, 391, 396), (399, 572, 398), (399, 401, 402), (400, 404, 401), (401, 397, 400), (402, 397, 399), (405, 408, 403), (400, 405, 403), (401, 405, 402), (407, 406, 408), (405, 406, 407), (403, 406, 404), (399, 398, 401), (400, 403, 404), (401, 398, 397), (402, 400, 397), (405, 407, 408), (400, 402, 405), (401, 404, 405), (405, 404, 406), (403, 408, 406), (411, 575, 410), (411, 413, 414), (412, 416, 413), (413, 409, 412), (414, 409, 411), (417, 420, 415), (412, 417, 415), (413, 417, 414), (419, 418, 420), (417, 418, 419), (415, 418, 416), (411, 410, 413), (412, 415, 416), (413, 410, 409), (414, 412, 409), (417, 419, 420), (412, 414, 417), (413, 416, 417), (417, 416, 418), (415, 420, 418), (423, 579, 422), (423, 425, 426), (424, 428, 425), (425, 421, 424), (426, 421, 423), (429, 432, 427), (424, 429, 427), (425, 429, 426), (431, 430, 432), (429, 430, 431), (427, 430, 428), (423, 422, 425), (424, 427, 428), (425, 422, 421), (426, 424, 421), (429, 431, 432), (424, 426, 429), (425, 428, 429), (429, 428, 430), (427, 432, 430), (434, 582, 581), (435, 437, 438), (436, 440, 437), (437, 433, 436), (438, 433, 435), (441, 457, 439), (436, 441, 439), (437, 441, 438), (443, 442, 444), (460, 462, 454), (439, 459, 440), (435, 434, 437), (436, 439, 440), (437, 434, 433), (438, 436, 433), (460, 454, 455), (436, 438, 441), (437, 440, 441), (441, 440, 457), (439, 458, 459), (447, 584, 446), (447, 449, 450), (448, 452, 449), (449, 445, 448), (450, 445, 447), (453, 461, 451), (448, 453, 451), (449, 453, 450), (455, 454, 456), (475, 477, 472), (451, 462, 452), (447, 446, 449), (448, 451, 452), (449, 446, 445), (450, 448, 445), (465, 586, 463), (448, 450, 453), (449, 452, 453), (453, 462, 460), (451, 461, 462), (461, 460, 456), (459, 458, 444), (475, 472, 473), (460, 455, 456), (457, 459, 442), (458, 457, 444), (443, 444, 457), (439, 457, 458), (457, 440, 459), (443, 457, 442), (461, 454, 462), (444, 442, 459), (465, 467, 468), (481, 467, 466), (467, 464, 466), (468, 464, 465), (466, 478, 481), (467, 478, 468), (473, 472, 474), (469, 483, 470), (465, 463, 467), (453, 460, 461), (467, 463, 464), (468, 466, 464), (466, 468, 478), (467, 479, 478), (471, 483, 482), (476, 475, 474), (475, 473, 474), (476, 472, 477), (461, 456, 454), (481, 469, 470), (478, 470, 471), (479, 481, 470), (453, 452, 462), (481, 471, 469), (481, 479, 467), (476, 482, 475), (476, 474, 472), (478, 479, 470), (481, 478, 471), (480, 476, 477), (483, 480, 477), (482, 469, 471), (482, 480, 469), (494, 496, 507), (487, 488, 489), (484, 493, 477), (485, 490, 484), (484, 490, 487), (488, 491, 485), (487, 492, 488), (469, 480, 483), (471, 470, 483), (476, 480, 482), (477, 493, 483), (477, 485, 484), (491, 492, 490), (492, 491, 488), (491, 490, 485), (487, 490, 492), (489, 494, 487), (494, 484, 487), (489, 496, 494), (475, 485, 477), (484, 494, 493), (499, 504, 501), (493, 501, 500), (497, 500, 499), (502, 510, 504), (501, 503, 500), (499, 503, 502), (505, 519, 507), (498, 507, 496), (486, 497, 501), (501, 497, 499), (494, 486, 501), (493, 497, 482), (483, 493, 482), (482, 497, 485), (475, 482, 485), (485, 497, 486), (485, 486, 488), (489, 488, 495), (506, 494, 507), (494, 506, 486), (489, 495, 496), (499, 502, 504), (493, 494, 501), (497, 493, 500), (501, 504, 503), (499, 500, 503), (498, 505, 507), (506, 505, 486), (486, 495, 488), (498, 486, 505), (486, 498, 495), (495, 530, 531), (508, 513, 510), (503, 510, 509), (502, 509, 508), (511, 516, 513), (509, 513, 512), (508, 512, 511), (516, 589, 591), (512, 516, 515), (511, 515, 514), (502, 508, 510), (508, 511, 513), (503, 504, 510), (502, 503, 509), (511, 514, 516), (509, 510, 513), (508, 509, 512), (512, 513, 516), (511, 512, 515), (517, 522, 519), (507, 518, 506), (505, 518, 517), (522, 523, 525), (518, 522, 521), (518, 520, 517), (523, 528, 525), (521, 525, 524), (521, 523, 520), (526, 594, 528), (524, 528, 527), (524, 526, 523), (505, 517, 519), (517, 520, 522), (507, 519, 518), (505, 506, 518), (522, 520, 523), (518, 519, 522), (518, 521, 520), (523, 526, 528), (521, 522, 525), (521, 524, 523), (524, 525, 528), (524, 527, 526), (530, 549, 531), (495, 529, 496), (498, 532, 533), (535, 534, 532), (530, 532, 529), (496, 529, 532), (530, 533, 535), (534, 539, 536), (535, 536, 537), (532, 536, 533), (538, 542, 539), (537, 539, 540), (537, 538, 534), (542, 544, 545), (539, 543, 540), (538, 543, 541), (545, 595, 596), (542, 546, 543), (543, 544, 541), (495, 498, 530), (495, 531, 529), (498, 496, 532), (535, 537, 534), (530, 535, 532), (530, 498, 533), (534, 538, 539), (535, 533, 536), (532, 534, 536), (538, 541, 542), (537, 536, 539), (537, 540, 538), (542, 541, 544), (539, 542, 543), (538, 540, 543), (542, 545, 546), (543, 546, 544), (548, 552, 549), (531, 547, 529), (530, 547, 548), (552, 554, 555), (547, 552, 550), (548, 550, 551), (554, 558, 555), (552, 553, 550), (550, 554, 551), (557, 600, 558), (553, 558, 556), (554, 556, 557), (530, 548, 549), (548, 551, 552), (531, 549, 547), (530, 529, 547), (552, 551, 554), (547, 549, 552), (548, 547, 550), (554, 557, 558), (552, 555, 553), (550, 553, 554), (553, 555, 558), (554, 553, 556), (561, 602, 560), (561, 563, 564), (562, 566, 563), (563, 559, 562), (564, 559, 561), (567, 570, 565), (562, 567, 565), (563, 567, 564), (569, 568, 570), (567, 568, 569), (565, 568, 566), (561, 560, 563), (562, 565, 566), (563, 560, 559), (564, 562, 559), (567, 569, 570), (562, 564, 567), (563, 566, 567), (567, 566, 568), (565, 570, 568), (572, 573, 571), (397, 572, 571), (397, 573, 399), (575, 576, 574), (409, 575, 574), (411, 574, 576), (579, 577, 578), (421, 579, 578), (421, 577, 423), (581, 582, 580), (433, 581, 580), (433, 582, 435), (584, 585, 583), (445, 584, 583), (445, 585, 447), (586, 588, 587), (464, 588, 465), (464, 586, 587), (589, 590, 591), (516, 590, 515), (514, 590, 589), (593, 594, 592), (527, 594, 593), (527, 592, 526), (596, 595, 597), (545, 597, 546), (546, 595, 544), (599, 598, 600), (558, 598, 556), (557, 598, 599), (602, 603, 601), (559, 602, 601), (561, 601, 603), (615, 607, 612), (607, 613, 612), (608, 606, 616), (605, 614, 613), (609, 605, 607), (604, 614, 610), (612, 604, 606), (615, 606, 608), (615, 609, 607), (607, 605, 613), (604, 610, 616), (605, 611, 614), (609, 611, 605), (604, 613, 614), (612, 613, 604), (615, 612, 606), (606, 604, 616), (630, 620, 618), (622, 617, 618), (622, 620, 621), (619, 620, 623), (629, 651, 658), (627, 651, 629), (622, 621, 624), (618, 625, 627), (621, 652, 653), (617, 626, 625), (623, 627, 629), (622, 628, 626), (621, 620, 652), (622, 624, 628), (618, 648, 632), (621, 653, 624), (617, 625, 618), (623, 629, 619), (622, 626, 617), (645, 646, 630), (623, 630, 649), (618, 627, 648), (620, 630, 623), (618, 645, 630), (638, 634, 636), (633, 747, 748), (637, 636, 635), (633, 636, 634), (636, 633, 635), (636, 637, 638), (633, 748, 635), (641, 642, 644), (644, 645, 647), (640, 642, 639), (643, 645, 642), (635, 746, 637), (635, 748, 746), (641, 639, 642), (644, 642, 645), (640, 643, 642), (643, 646, 645), (645, 618, 647), (618, 632, 647), (620, 622, 618), (648, 627, 623), (623, 649, 648), (649, 630, 631), (648, 649, 650), (649, 631, 650), (625, 628, 651), (625, 651, 627), (624, 651, 628), (628, 625, 626), (652, 657, 653), (629, 658, 654), (654, 666, 664), (653, 651, 624), (652, 620, 659), (655, 664, 665), (629, 655, 619), (652, 659, 656), (658, 656, 661), (658, 653, 657), (658, 651, 653), (659, 619, 655), (659, 620, 619), (662, 660, 678), (659, 660, 662), (656, 662, 663), (666, 671, 670), (665, 671, 667), (655, 667, 659), (658, 667, 666), (669, 672, 673), (671, 674, 670), (665, 668, 669), (664, 670, 668), (673, 678, 675), (672, 660, 676), (670, 672, 668), (669, 675, 671), (674, 678, 660), (672, 677, 673), (652, 656, 657), (654, 658, 666), (655, 654, 664), (629, 654, 655), (656, 663, 661), (659, 658, 660), (656, 659, 662), (666, 667, 671), (665, 669, 671), (655, 665, 667), (658, 659, 667), (669, 668, 672), (671, 675, 674), (665, 664, 668), (664, 666, 670), (673, 677, 678), (672, 674, 660), (670, 674, 672), (669, 673, 675), (674, 675, 678), (672, 676, 677), (663, 679, 661), (657, 656, 658), (677, 676, 679), (676, 661, 679), (660, 661, 676), (661, 660, 658), (683, 697, 695), (697, 719, 695), (681, 690, 685), (680, 685, 683), (695, 680, 683), (692, 729, 728), (688, 735, 694), (681, 698, 688), (680, 696, 681), (711, 739, 715), (706, 713, 710), (707, 704, 709), (708, 704, 706), (707, 701, 702), (703, 707, 702), (713, 716, 717), (706, 711, 738), (704, 712, 713), (705, 712, 704), (714, 716, 715), (712, 715, 716), (713, 740, 710), (710, 739, 711), (699, 718, 692), (684, 719, 697), (695, 720, 696), (726, 723, 725), (724, 726, 722), (690, 688, 694), (681, 688, 690), (680, 681, 685), (699, 692, 730), (729, 692, 718), (688, 728, 735), (681, 696, 698), (680, 695, 696), (706, 736, 708), (706, 704, 713), (707, 705, 704), (709, 737, 701), (708, 709, 704), (707, 709, 701), (703, 736, 707), (713, 712, 716), (706, 710, 711), (714, 717, 716), (712, 711, 715), (713, 717, 740), (710, 714, 739), (721, 722, 699), (699, 722, 718), (696, 720, 730), (695, 719, 720), (726, 744, 723), (718, 722, 727), (718, 727, 725), (727, 722, 726), (725, 727, 726), (724, 693, 744), (682, 719, 684), (730, 698, 696), (720, 733, 687), (682, 720, 719), (728, 729, 700), (698, 728, 688), (698, 692, 728), (730, 692, 698), (730, 721, 699), (687, 721, 730), (731, 732, 734), (691, 732, 731), (686, 734, 682), (694, 735, 700), (735, 728, 700), (689, 734, 686), (736, 703, 708), (736, 705, 707), (737, 708, 703), (712, 705, 738), (738, 711, 712), (736, 738, 705), (739, 714, 715), (740, 717, 714), (710, 740, 714), (691, 742, 732), (687, 733, 743), (706, 738, 736), (730, 720, 687), (732, 733, 734), (731, 689, 741), (731, 734, 689), (731, 741, 691), (682, 684, 686), (743, 742, 721), (742, 691, 721), (742, 743, 732), (743, 733, 732), (721, 687, 743), (741, 724, 691), (693, 724, 741), (744, 726, 724), (744, 693, 723), (724, 722, 721), (691, 724, 721), (693, 741, 745), (741, 689, 745), (682, 734, 733), (708, 737, 709), (171, 169, 172), (168, 166, 169), (167, 170, 169), (167, 168, 171), (172, 175, 177), (170, 173, 172), (170, 171, 174), (173, 176, 175), (173, 174, 177), (399, 573, 572), (411, 576, 575), (423, 577, 579), (434, 435, 582), (447, 585, 584), (465, 588, 586), (516, 514, 589), (526, 592, 594), (545, 544, 595), (557, 599, 600), (561, 603, 602), (397, 398, 572), (397, 571, 573), (409, 410, 575), (411, 409, 574), (421, 422, 579), (421, 578, 577), (433, 434, 581), (433, 580, 582), (445, 446, 584), (445, 583, 585), (464, 587, 588), (464, 463, 586), (516, 591, 590), (514, 515, 590), (527, 528, 594), (527, 593, 592), (545, 596, 597), (546, 597, 595), (558, 600, 598), (557, 556, 598), (559, 560, 602), (561, 559, 601), (682, 733, 720), (747, 640, 639), (748, 747, 639), (746, 748, 639), (746, 639, 641)])
me_cube_002.polygons.foreach_set('material_index', [1, 1, 1, 1, 1, 1, 1, 1, 1, 1, 1, 1, 1, 1, 1, 1, 1, 0, 0, 0, 0, 0, 0, 0, 0, 0, 0, 0, 0, 0, 0, 0, 0, 0, 0, 0, 0, 0, 0, 0, 0, 0, 0, 0, 0, 0, 0, 0, 0, 0, 0, 0, 0, 0, 0, 0, 0, 0, 0, 0, 0, 0, 0, 0, 0, 0, 0, 0, 0, 0, 0, 0, 0, 0, 0, 0, 0, 0, 0, 0, 0, 0, 0, 0, 0, 0, 0, 0, 0, 0, 0, 0, 0, 0, 0, 0, 0, 0, 0, 0, 0, 0, 0, 0, 0, 0, 0, 0, 0, 0, 0, 0, 0, 0, 0, 0, 0, 0, 0, 0, 0, 0, 0, 0, 0, 0, 0, 0, 0, 0, 0, 0, 0, 0, 0, 0, 0, 0, 0, 0, 0, 0, 0, 0, 0, 0, 0, 0, 0, 0, 0, 0, 0, 0, 0, 0, 0, 0, 0, 0, 0, 0, 0, 0, 0, 0, 0, 0, 0, 0, 0, 0, 0, 0, 0, 0, 0, 0, 0, 0, 0, 0, 0, 0, 0, 0, 0, 0, 0, 0, 0, 0, 0, 0, 0, 0, 0, 0, 0, 0, 0, 0, 0, 0, 0, 0, 0, 0, 0, 0, 0, 0, 0, 0, 0, 0, 0, 0, 0, 0, 0, 0, 0, 0, 0, 0, 0, 0, 0, 0, 0, 0, 0, 0, 0, 0, 0, 0, 0, 0, 0, 0, 0, 0, 0, 0, 0, 0, 0, 0, 0, 0, 0, 0, 0, 0, 0, 0, 0, 0, 0, 0, 0, 0, 0, 0, 0, 0, 0, 0, 0, 0, 0, 0, 0, 0, 0, 0, 0, 0, 0, 0, 0, 0, 0, 0, 0, 0, 0, 0, 0, 0, 0, 0, 0, 0, 0, 0, 0, 0, 0, 0, 0, 0, 0, 0, 0, 0, 0, 0, 0, 0, 0, 0, 0, 0, 0, 0, 0, 0, 0, 0, 0, 0, 0, 0, 0, 0, 0, 0, 0, 0, 0, 0, 0, 0, 0, 0, 0, 0, 0, 0, 0, 0, 0, 0, 0, 0, 0, 0, 0, 0, 0, 0, 0, 0, 0, 0, 0, 0, 0, 0, 0, 0, 0, 0, 0, 0, 0, 0, 0, 0, 0, 0, 0, 0, 0, 0, 0, 0, 0, 0, 0, 0, 0, 0, 0, 0, 0, 0, 0, 0, 0, 0, 0, 0, 0, 0, 0, 0, 0, 0, 0, 0, 0, 0, 0, 0, 0, 0, 0, 0, 0, 0, 0, 0, 0, 0, 0, 0, 0, 0, 0, 0, 0, 0, 0, 0, 0, 0, 0, 0, 0, 0, 0, 0, 0, 0, 0, 0, 0, 0, 0, 0, 0, 0, 0, 0, 0, 0, 0, 0, 0, 0, 0, 0, 0, 0, 0, 0, 0, 0, 0, 0, 0, 0, 0, 0, 0, 0, 0, 0, 0, 0, 0, 0, 0, 0, 0, 0, 0, 0, 0, 0, 0, 0, 0, 0, 0, 0, 0, 0, 0, 0, 0, 0, 0, 0, 0, 0, 0, 0, 0, 0, 0, 0, 0, 0, 0, 0, 0, 0, 0, 0, 0, 0, 0, 0, 0, 0, 0, 0, 0, 0, 0, 0, 0, 0, 0, 0, 0, 0, 0, 0, 0, 0, 0, 0, 0, 0, 0, 0, 0, 0, 0, 0, 0, 0, 0, 0, 0, 0, 0, 0, 0, 0, 0, 0, 0, 0, 0, 0, 0, 0, 0, 0, 0, 0, 0, 0, 0, 0, 0, 0, 0, 0, 0, 0, 0, 0, 0, 0, 0, 0, 0, 0, 0, 0, 0, 0, 0, 0, 0, 0, 0, 0, 0, 0, 0, 0, 0, 0, 0, 0, 0, 0, 0, 0, 0, 0, 0, 0, 0, 0, 0, 0, 0, 0, 0, 0, 0, 0, 0, 0, 0, 0, 0, 0, 0, 0, 0, 0, 0, 0, 0, 0, 0, 0, 0, 0, 0, 0, 0, 0, 0, 0, 0, 0, 0, 0, 0, 0, 0, 0, 0, 0, 0, 0, 0, 0, 0, 0, 0, 0, 0, 0, 0, 0, 0, 0, 0, 0, 0, 0, 0, 0, 0, 0, 0, 0, 0, 0, 0, 0, 0, 0, 0, 0, 0, 0, 0, 0, 0, 0, 0, 0, 0, 0, 0, 0, 0, 0, 0, 0, 0, 0, 0, 0, 0, 0, 0, 0, 0, 0, 0, 0, 0, 0, 0, 0, 0, 0, 0, 0, 0, 0, 0, 0, 0, 0, 0, 0, 0, 0, 0, 0, 0, 0, 0, 0, 0, 0, 0, 0, 0, 0, 0, 0, 0, 0, 0, 0, 0, 0, 0, 0, 0, 0, 0, 0, 0, 0, 0, 0, 0, 0, 0, 0, 0, 0, 0, 0, 0, 0, 0, 0, 0, 0, 0, 0, 0, 0, 0, 0, 0, 0, 0, 0, 0, 0, 0, 0, 0, 0, 0, 0, 0, 0, 0, 0, 0, 0, 0, 0, 0, 0, 0, 0, 0, 0, 0, 0, 0, 0, 0, 0, 0, 0, 0, 0, 0, 0, 0, 0, 0, 0, 0, 0, 0, 0, 0, 0, 0, 0, 0, 0, 0, 0, 0, 0, 0, 0, 0, 0, 0, 0, 0, 0, 0, 0, 0, 0, 0, 0, 0, 0, 0, 0, 0, 0, 0, 0, 0, 0, 0, 0, 0, 0, 0, 0, 0, 0, 0, 0, 0, 0, 0, 0, 0, 0, 0, 0, 0, 0, 0, 0, 0, 0, 0, 0, 0, 0, 0, 0, 0, 0, 0, 0, 0, 0, 0, 0, 0, 0, 0, 0, 0, 0, 0, 0, 0, 0, 0, 0, 0, 0, 0, 0, 0, 0, 0, 0, 0, 0, 0, 0, 0, 0, 0, 0, 0, 0, 0, 0, 0, 0, 0, 0, 0, 0, 0, 0, 0, 0, 0, 0, 0, 0, 0, 0, 0, 0, 0, 0, 0, 0, 0, 0, 0, 0, 0, 0, 0, 0, 0, 0, 0, 0, 0, 0, 0, 0, 0, 0, 0, 0, 0, 0, 0, 0, 0, 0, 0, 0, 0, 0, 0, 0, 0, 0, 0, 0, 0, 0, 0, 0, 0, 0, 0, 0, 0, 0, 0, 0, 0, 0, 0, 0, 0, 0, 0, 0, 0, 0, 0, 0, 0, 0, 0, 0, 0, 0, 0, 0, 0, 0, 0, 0, 0, 0, 0, 0, 0, 0, 0, 0, 0, 0, 0, 0, 0, 0, 0, 0, 0, 0, 0, 0, 0, 0, 0, 0, 0, 0, 0, 0, 0, 0, 0, 0, 0, 0, 0, 0, 0, 0, 0, 0, 0, 0, 0, 0, 0, 0, 0, 0, 0, 0, 0, 0, 0, 0, 0, 0, 0, 0, 0, 0, 0, 0, 0, 0, 0, 0, 0, 0, 0, 0, 0, 0, 0, 0, 0, 0, 0, 0, 0, 0, 0, 0, 0, 0, 0, 0, 0, 0, 0, 0, 0, 0, 0, 0, 0, 0, 0, 0, 0, 0, 0, 0, 0, 0, 0, 0, 0, 0, 0, 0, 0, 0, 0, 0, 0, 0, 0, 0, 0, 0, 0, 0, 0, 0, 0, 0, 0, 0, 0, 0, 0, 0, 0, 0, 0, 0, 0, 0, 0, 0, 0, 0, 0, 0, 0, 0, 0, 0, 0, 0, 0, 0, 0, 0, 0, 0, 0, 0, 0, 0, 0, 0, 0, 0, 0, 0, 0, 0, 0, 0, 0, 0, 0, 0, 0, 0, 0, 0, 0, 0, 0, 0, 0, 0, 0, 0, 0, 0, 0, 0, 0, 0, 0])
me_cube_002.materials.append(mat_skeleton)
me_cube_002.materials.append(mat_hat)
me_cube_002.use_remesh_preserve_volume = False
me_cube_002.use_remesh_preserve_attributes = False
me_cube_002.use_mirror_vertex_groups = False
me_cube_002.update()
arm_armature_001 = bpy.data.armatures.new('Armature.001')  # bones are not reproduced

# ---- objects
ob_skeletonrig = bpy.data.objects.new('SkeletonRig', arm_armature_001)
ob_skeleton = bpy.data.objects.new('Skeleton', me_cube_002)

# ---- transforms, parenting, visibility, modifiers, constraints
ob_skeletonrig.location = (0.0, -0.04801, -0.3605)
ob_skeletonrig.rotation_euler = (0.0, -0.0, 3.142)
ob_skeletonrig.scale = (0.359, 0.359, 0.359)
ob_skeletonrig.show_in_front = True
ob_skeletonrig.lineart.crease_threshold = 0.0
ob_skeleton.parent = ob_skeletonrig
ob_skeleton.location = (0.0, 0.0, 0.0)
ob_skeleton.lineart.crease_threshold = 0.0
_vg = ob_skeleton.vertex_groups.new(name='skel_root')
_vg = ob_skeleton.vertex_groups.new(name='torso1')
_vg.add([617, 618, 619, 620, 621, 622, 623, 624, 625, 626, 627, 628, 629, 630, 631, 632, 642, 643, 644, 645, 646, 647, 648, 649, 650, 651, 652, 653, 654, 655, 656, 657, 658, 659, 660, 661, 662, 663, 664, 665, 666, 667, 668, 669, 670, 671, 672, 673, 674, 675, 676, 677, 678, 679], 1.0, 'REPLACE')
_vg = ob_skeleton.vertex_groups.new(name='torso2')
_vg.add([463, 464, 465, 466, 467, 468, 469, 470, 471, 472, 473, 474, 475, 476, 477, 478, 479, 480, 481, 482, 483, 484, 485, 486, 487, 488, 489, 490, 491, 492, 493, 494, 495, 496, 497, 498, 499, 500, 501, 502, 503, 504, 505, 506, 507, 508, 509, 510, 511, 512, 513, 514, 515, 516, 517, 518, 519, 520, 521, 522, 523, 524, 525, 526, 527, 528, 529, 530, 531, 532, 533, 534, 535, 536, 537, 538, 539, 540, 541, 542, 543, 544, 545, 546, 547, 548, 549, 550, 551, 552, 553, 554, 555, 556, 557, 558, 559, 560, 561, 562, 563, 564, 565, 566, 567, 568, 569, 570, 586, 587, 588, 589, 590, 591, 592, 593, 594, 595, 596, 597, 598, 599, 600, 601, 602, 603, 604, 606, 608, 610, 616, 639, 640, 641], 1.0, 'REPLACE')
_vg = ob_skeleton.vertex_groups.new(name='torso3')
_vg.add([370, 371, 372, 373, 374, 375, 397, 398, 399, 400, 401, 402, 403, 404, 405, 406, 407, 408, 409, 410, 411, 412, 413, 414, 415, 416, 417, 418, 419, 420, 421, 422, 423, 424, 425, 426, 427, 428, 429, 430, 431, 432, 433, 434, 435, 436, 437, 438, 439, 440, 441, 442, 443, 444, 445, 446, 447, 448, 449, 450, 451, 452, 453, 454, 455, 456, 457, 458, 459, 460, 461, 462, 571, 572, 573, 574, 575, 576, 577, 578, 579, 580, 581, 582, 583, 584, 585, 605, 607, 609, 611, 612, 613, 614, 615, 746, 747, 748], 1.0, 'REPLACE')
_vg = ob_skeleton.vertex_groups.new(name='neck1')
_vg.add([633, 635, 637], 1.0, 'REPLACE')
_vg = ob_skeleton.vertex_groups.new(name='neck2')
_vg.add([634, 636, 638], 1.0, 'REPLACE')
_vg = ob_skeleton.vertex_groups.new(name='skel_head')
_vg.add([0, 1, 2, 3, 4, 5, 6, 7, 8, 9, 10, 11, 12, 13, 14, 15, 16, 17, 18, 19, 20, 21, 22, 23, 64, 65, 66, 67, 68, 69, 70, 71, 72, 73, 74, 75, 76, 77, 78, 79, 80, 81, 82, 83, 84, 85, 86, 87, 88, 89, 90, 91, 92, 93, 94, 95, 96, 97, 98, 99, 100, 101, 102, 103, 634, 636, 638, 680, 681, 682, 683, 684, 685, 686, 687, 688, 689, 690, 691, 692, 693, 694, 695, 696, 697, 698, 699, 700, 718, 719, 720, 721, 722, 723, 724, 725, 726, 727, 728, 729, 730, 731, 732, 733, 734, 735, 741, 742, 743, 744, 745], 1.0, 'REPLACE')
_vg = ob_skeleton.vertex_groups.new(name='jaw')
_vg.add([24, 25, 26, 27, 28, 29, 30, 31, 32, 33, 34, 35, 36, 37, 38, 39, 40, 41, 42, 43, 44, 45, 46, 47, 48, 49, 50, 51, 52, 53, 54, 55, 56, 57, 58, 59, 60, 61, 62, 63, 701, 702, 703, 704, 705, 706, 707, 708, 709, 710, 711, 712, 713, 714, 715, 716, 717, 736, 737, 738, 739, 740], 1.0, 'REPLACE')
_vg = ob_skeleton.vertex_groups.new(name='shoulder.l')
_vg.add([373, 374, 375, 376, 377, 378, 379, 380, 381, 382, 383, 384, 385, 386, 387, 388, 389, 390, 391, 392, 393, 394, 395, 396], 1.0, 'REPLACE')
_vg = ob_skeleton.vertex_groups.new(name='arm_upper.l')
_vg.add([349, 350, 351, 352, 353, 354, 355, 356, 357, 358, 359, 360, 361, 362, 363, 364, 365, 366, 367, 368, 369], 1.0, 'REPLACE')
_vg = ob_skeleton.vertex_groups.new(name='arm_lower.l')
_vg.add([325, 326, 327, 328, 329, 330, 331, 332, 333, 334, 335, 336, 337, 338, 339, 340, 341, 342, 343, 344, 345, 346, 347, 348], 1.0, 'REPLACE')
_vg = ob_skeleton.vertex_groups.new(name='hand.l')
_vg.add([203, 204, 205, 206, 207, 208, 209, 210, 211, 212, 213, 214, 215, 216, 217, 218, 219, 220, 221, 222, 223, 224, 225, 226, 227, 228, 229, 230, 231, 232, 233, 234, 235, 236, 237, 238, 239, 240, 241, 242, 243, 244, 245, 246, 247, 248, 249, 250, 251, 252, 253, 254, 255, 256, 257, 258, 259, 260, 261, 262, 263, 264, 265, 266, 267, 268, 269, 270, 271, 272, 273, 274, 275, 276, 277, 278, 279, 280, 281, 282, 283, 284, 285, 286, 287, 288, 289, 290, 291, 292, 293, 294, 295, 296, 297, 298, 299, 300, 301, 302, 303, 304, 305, 306, 307, 308, 309, 310, 311, 312, 313, 314, 315, 316, 317, 318, 319, 320, 321, 322, 323, 324], 1.0, 'REPLACE')
_vg = ob_skeleton.vertex_groups.new(name='shoulder.r')
_vg = ob_skeleton.vertex_groups.new(name='arm_upper.r')
_vg = ob_skeleton.vertex_groups.new(name='arm_lower.r')
_vg = ob_skeleton.vertex_groups.new(name='hand.r')
_vg = ob_skeleton.vertex_groups.new(name='leg_upper.l')
_vg.add([166, 167, 168, 178, 179, 180, 181, 182, 183, 184, 185, 186, 187, 188, 189, 190, 191, 192, 193, 194, 195, 196, 197, 198, 199, 200, 201, 202], 1.0, 'REPLACE')
_vg = ob_skeleton.vertex_groups.new(name='leg_lower.l')
_vg.add([121, 122, 123, 124, 125, 126, 151, 152, 153, 154, 155, 156, 157, 158, 159, 160, 161, 162, 163, 164, 165, 166, 167, 168, 169, 170, 171, 172, 173, 174, 175, 176, 177], 1.0, 'REPLACE')
_vg = ob_skeleton.vertex_groups.new(name='foot1.l')
_vg.add([104, 105, 106, 107, 108, 109, 110, 111, 112, 113, 114, 115, 116, 117, 118, 119, 120, 121, 122, 123, 124, 125, 126, 127, 128, 129, 130, 131, 132, 133, 134, 135, 136, 137, 138, 141, 142, 145, 146], 1.0, 'REPLACE')
_vg = ob_skeleton.vertex_groups.new(name='foot2.l')
_vg.add([139, 140, 141, 142, 143, 144, 145, 146, 147, 148, 149, 150], 1.0, 'REPLACE')
_vg = ob_skeleton.vertex_groups.new(name='leg_upper.r')
_vg = ob_skeleton.vertex_groups.new(name='leg_lower.r')
_vg = ob_skeleton.vertex_groups.new(name='foot1.r')
_vg = ob_skeleton.vertex_groups.new(name='foot2.r')
_m = ob_skeleton.modifiers.new('Mirror', 'MIRROR')
_m.use_clip = True
_m = ob_skeleton.modifiers.new('Armature', 'ARMATURE')
_m.object = ob_skeletonrig

# ---- collection membership
col_collection_1.objects.link(ob_skeletonrig)
col_collection_1.objects.link(ob_skeleton)

# ---- scene / render settings (as saved in the file)
scene.frame_start = 0; scene.frame_end = 14; scene.frame_set(0)
scene.render.engine = 'BLENDER_EEVEE_NEXT'
scene.render.resolution_percentage = 50
scene.render.dither_intensity = 0.0
scene.cycles.use_denoising = False
scene.cycles.samples = 128
scene.cycles.sampling_pattern = 'TABULATED_SOBOL'
scene.cycles.light_sampling_threshold = 0.0
scene.cycles.use_adaptive_sampling = False
scene.cycles.use_light_tree = False
scene.cycles.blur_glossy = 0.0
scene.cycles.sample_clamp_indirect = 0.0
scene.view_settings.view_transform = 'Standard'
bpy.context.view_layer.update()

# ---- added for rendering (the .blend has no active camera and no usable light): camera, sun
cam_auto = bpy.data.cameras.new('AutoCamera')
cam_auto.lens = 50.0
cam_auto.sensor_width = 36.0
cam_auto.clip_end = 1000.0
ob_auto_camera = bpy.data.objects.new('AutoCamera', cam_auto)
scene.collection.objects.link(ob_auto_camera)
ob_auto_camera.location = (1.87858, -2.29284, 2.07902)
ob_auto_camera.rotation_euler = (1.09748, -7.21219e-08, 0.694738)
scene.camera = ob_auto_camera
light_auto_sun = bpy.data.lights.new('AutoSun', 'SUN')
light_auto_sun.energy = 3.0
light_auto_sun.angle = 0.0523599
ob_auto_sun = bpy.data.objects.new('AutoSun', light_auto_sun)
scene.collection.objects.link(ob_auto_sun)
ob_auto_sun.rotation_euler = (0.872665, 0.174533, 0.523599)
bpy.context.view_layer.update()
